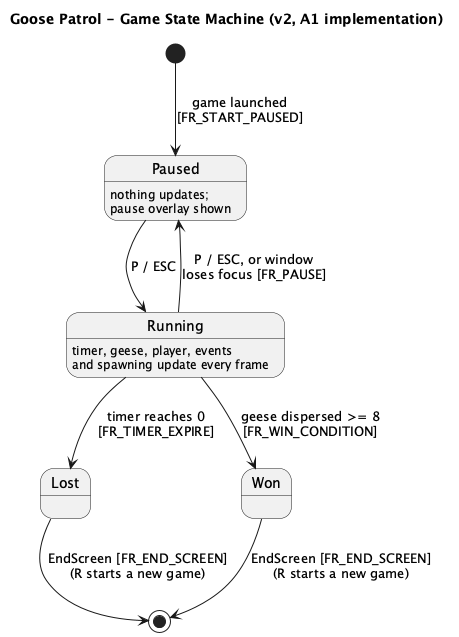

The diagram above was rendered by PlantUML. Its source (embedded in the PNG):
@startuml state-game
title Goose Patrol - Game State Machine (v2, A1 implementation)
[*] --> Paused : game launched\n[FR_START_PAUSED]
Paused --> Running : P / ESC
Running --> Paused : P / ESC, or window\nloses focus [FR_PAUSE]
Running --> Lost : timer reaches 0\n[FR_TIMER_EXPIRE]
Running --> Won : geese dispersed >= 8\n[FR_WIN_CONDITION]
Running : timer, geese, player, events\nand spawning update every frame
Paused : nothing updates;\npause overlay shown
Won --> [*] : EndScreen [FR_END_SCREEN]\n(R starts a new game)
Lost --> [*] : EndScreen [FR_END_SCREEN]\n(R starts a new game)
@enduml